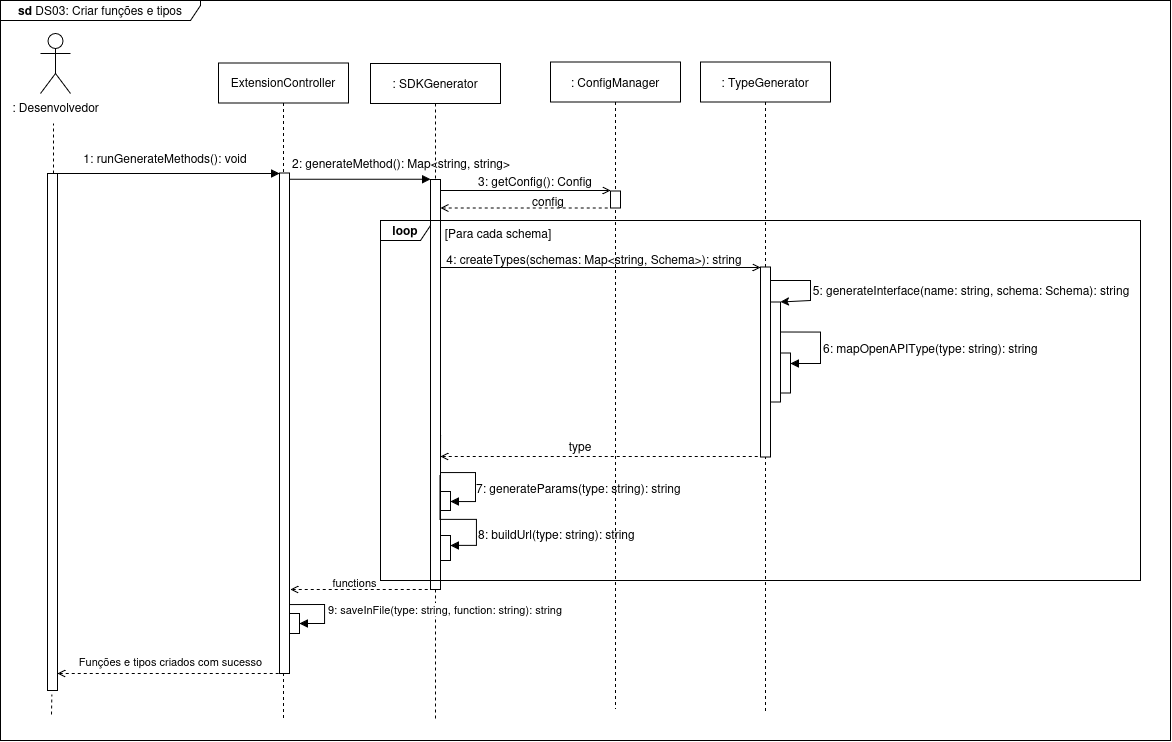

The diagram above was exported from draw.io. Its source (the exported page's mxGraphModel, read from the mxfile embedded in the PNG):
<mxGraphModel dx="401" dy="1" grid="1" gridSize="10" guides="1" tooltips="1" connect="1" arrows="1" fold="1" page="1" pageScale="1" pageWidth="850" pageHeight="1100" math="0" shadow="0">
  <root>
    <mxCell id="O4W_B5IlwOTSblSh-jy3-0" />
    <mxCell id="O4W_B5IlwOTSblSh-jy3-1" parent="O4W_B5IlwOTSblSh-jy3-0" />
    <mxCell id="5egyHwssL-lVpRHHLISs-0" value=": Desenvolvedor" style="shape=umlActor;verticalLabelPosition=bottom;verticalAlign=top;html=1;outlineConnect=0;" parent="O4W_B5IlwOTSblSh-jy3-1" vertex="1">
      <mxGeometry x="2850" y="1623" width="30" height="60" as="geometry" />
    </mxCell>
    <mxCell id="5egyHwssL-lVpRHHLISs-1" value="&lt;b&gt;sd &lt;/b&gt;DS03: Criar funções e tipos" style="shape=umlFrame;whiteSpace=wrap;html=1;pointerEvents=0;width=200;height=20;" parent="O4W_B5IlwOTSblSh-jy3-1" vertex="1">
      <mxGeometry x="2810" y="1590" width="1170" height="740" as="geometry" />
    </mxCell>
    <mxCell id="5egyHwssL-lVpRHHLISs-2" value="" style="html=1;points=[];perimeter=orthogonalPerimeter;outlineConnect=0;targetShapes=umlLifeline;portConstraint=eastwest;newEdgeStyle={&quot;edgeStyle&quot;:&quot;elbowEdgeStyle&quot;,&quot;elbow&quot;:&quot;vertical&quot;,&quot;curved&quot;:0,&quot;rounded&quot;:0};" parent="O4W_B5IlwOTSblSh-jy3-1" vertex="1">
      <mxGeometry x="2857" y="1763" width="10" height="517" as="geometry" />
    </mxCell>
    <mxCell id="5egyHwssL-lVpRHHLISs-3" value=": SDKGenerator" style="shape=umlLifeline;perimeter=lifelinePerimeter;whiteSpace=wrap;html=1;container=0;dropTarget=0;collapsible=0;recursiveResize=0;outlineConnect=0;portConstraint=eastwest;newEdgeStyle={&quot;edgeStyle&quot;:&quot;elbowEdgeStyle&quot;,&quot;elbow&quot;:&quot;vertical&quot;,&quot;curved&quot;:0,&quot;rounded&quot;:0};" parent="O4W_B5IlwOTSblSh-jy3-1" vertex="1">
      <mxGeometry x="3180" y="1653" width="130" height="657" as="geometry" />
    </mxCell>
    <mxCell id="5egyHwssL-lVpRHHLISs-4" value="" style="html=1;points=[];perimeter=orthogonalPerimeter;outlineConnect=0;targetShapes=umlLifeline;portConstraint=eastwest;newEdgeStyle={&quot;edgeStyle&quot;:&quot;elbowEdgeStyle&quot;,&quot;elbow&quot;:&quot;vertical&quot;,&quot;curved&quot;:0,&quot;rounded&quot;:0};" parent="5egyHwssL-lVpRHHLISs-3" vertex="1">
      <mxGeometry x="60" y="116" width="10" height="410" as="geometry" />
    </mxCell>
    <mxCell id="1YO5HXrQc2yiNNzWADty-12" value="" style="html=1;points=[[0,0,0,0,5],[0,1,0,0,-5],[1,0,0,0,5],[1,1,0,0,-5]];perimeter=orthogonalPerimeter;outlineConnect=0;targetShapes=umlLifeline;portConstraint=eastwest;newEdgeStyle={&quot;curved&quot;:0,&quot;rounded&quot;:0};" vertex="1" parent="5egyHwssL-lVpRHHLISs-3">
      <mxGeometry x="-81" y="550" width="10" height="20" as="geometry" />
    </mxCell>
    <mxCell id="1YO5HXrQc2yiNNzWADty-13" value="9: saveInFile(type: string, function: string): string" style="html=1;align=left;spacingLeft=2;endArrow=block;rounded=0;edgeStyle=orthogonalEdgeStyle;curved=0;rounded=0;exitX=0.991;exitY=0.898;exitDx=0;exitDy=0;exitPerimeter=0;" edge="1" target="1YO5HXrQc2yiNNzWADty-12" parent="5egyHwssL-lVpRHHLISs-3">
      <mxGeometry x="0.0031" relative="1" as="geometry">
        <mxPoint x="-81.09000000000015" y="541.04" as="sourcePoint" />
        <Array as="points">
          <mxPoint x="-46" y="541" />
          <mxPoint x="-46" y="560" />
        </Array>
        <mxPoint as="offset" />
      </mxGeometry>
    </mxCell>
    <mxCell id="5egyHwssL-lVpRHHLISs-7" value="" style="endArrow=block;html=1;rounded=0;endFill=1;" parent="O4W_B5IlwOTSblSh-jy3-1" edge="1" target="1YO5HXrQc2yiNNzWADty-1">
      <mxGeometry width="50" height="50" relative="1" as="geometry">
        <mxPoint x="2867" y="1763" as="sourcePoint" />
        <mxPoint x="3130" y="1763" as="targetPoint" />
      </mxGeometry>
    </mxCell>
    <mxCell id="5egyHwssL-lVpRHHLISs-8" value="1: runGenerateMethods(): void" style="text;html=1;whiteSpace=wrap;strokeColor=none;fillColor=none;align=center;verticalAlign=middle;rounded=0;" parent="O4W_B5IlwOTSblSh-jy3-1" vertex="1">
      <mxGeometry x="2885" y="1733" width="180" height="30" as="geometry" />
    </mxCell>
    <mxCell id="5egyHwssL-lVpRHHLISs-9" value=": ConfigManager" style="shape=umlLifeline;perimeter=lifelinePerimeter;whiteSpace=wrap;html=1;container=0;dropTarget=0;collapsible=0;recursiveResize=0;outlineConnect=0;portConstraint=eastwest;newEdgeStyle={&quot;edgeStyle&quot;:&quot;elbowEdgeStyle&quot;,&quot;elbow&quot;:&quot;vertical&quot;,&quot;curved&quot;:0,&quot;rounded&quot;:0};" parent="O4W_B5IlwOTSblSh-jy3-1" vertex="1">
      <mxGeometry x="3360" y="1651.5" width="130" height="647" as="geometry" />
    </mxCell>
    <mxCell id="5egyHwssL-lVpRHHLISs-5" value="" style="html=1;points=[];perimeter=orthogonalPerimeter;outlineConnect=0;targetShapes=umlLifeline;portConstraint=eastwest;newEdgeStyle={&quot;edgeStyle&quot;:&quot;elbowEdgeStyle&quot;,&quot;elbow&quot;:&quot;vertical&quot;,&quot;curved&quot;:0,&quot;rounded&quot;:0};" parent="5egyHwssL-lVpRHHLISs-9" vertex="1">
      <mxGeometry x="60" y="129" width="10" height="17" as="geometry" />
    </mxCell>
    <mxCell id="5egyHwssL-lVpRHHLISs-17" value="3: getConfig(): Config" style="text;html=1;whiteSpace=wrap;strokeColor=none;fillColor=none;align=center;verticalAlign=middle;rounded=0;" parent="O4W_B5IlwOTSblSh-jy3-1" vertex="1">
      <mxGeometry x="3280" y="1757" width="130" height="27" as="geometry" />
    </mxCell>
    <mxCell id="5egyHwssL-lVpRHHLISs-37" value="" style="endArrow=none;dashed=1;html=1;rounded=0;startArrow=open;startFill=0;" parent="O4W_B5IlwOTSblSh-jy3-1" edge="1" target="1YO5HXrQc2yiNNzWADty-1">
      <mxGeometry width="50" height="50" relative="1" as="geometry">
        <mxPoint x="2867" y="2263" as="sourcePoint" />
        <mxPoint x="3169.5" y="2263" as="targetPoint" />
      </mxGeometry>
    </mxCell>
    <mxCell id="5egyHwssL-lVpRHHLISs-38" value="Funções e tipos criados com sucesso" style="edgeLabel;html=1;align=center;verticalAlign=middle;resizable=0;points=[];" parent="5egyHwssL-lVpRHHLISs-37" vertex="1" connectable="0">
      <mxGeometry x="-0.0484" relative="1" as="geometry">
        <mxPoint x="7" y="-13" as="offset" />
      </mxGeometry>
    </mxCell>
    <mxCell id="5egyHwssL-lVpRHHLISs-39" value="" style="endArrow=none;dashed=1;html=1;rounded=0;" parent="O4W_B5IlwOTSblSh-jy3-1" edge="1">
      <mxGeometry width="50" height="50" relative="1" as="geometry">
        <mxPoint x="2863" y="1763" as="sourcePoint" />
        <mxPoint x="2863" y="1713" as="targetPoint" />
      </mxGeometry>
    </mxCell>
    <mxCell id="5egyHwssL-lVpRHHLISs-40" value="" style="endArrow=none;dashed=1;html=1;rounded=0;" parent="O4W_B5IlwOTSblSh-jy3-1" edge="1">
      <mxGeometry width="50" height="50" relative="1" as="geometry">
        <mxPoint x="2861" y="2304" as="sourcePoint" />
        <mxPoint x="2861.37" y="2284" as="targetPoint" />
      </mxGeometry>
    </mxCell>
    <mxCell id="5egyHwssL-lVpRHHLISs-6" value="" style="endArrow=open;html=1;rounded=0;endFill=0;" parent="O4W_B5IlwOTSblSh-jy3-1" edge="1">
      <mxGeometry width="50" height="50" relative="1" as="geometry">
        <mxPoint x="3250" y="1780" as="sourcePoint" />
        <mxPoint x="3420" y="1780" as="targetPoint" />
        <Array as="points">
          <mxPoint x="3300" y="1780" />
        </Array>
      </mxGeometry>
    </mxCell>
    <mxCell id="5egyHwssL-lVpRHHLISs-48" value="" style="endArrow=none;dashed=1;html=1;rounded=0;startArrow=open;startFill=0;" parent="O4W_B5IlwOTSblSh-jy3-1" source="5egyHwssL-lVpRHHLISs-4" target="5egyHwssL-lVpRHHLISs-5" edge="1">
      <mxGeometry width="50" height="50" relative="1" as="geometry">
        <mxPoint x="3370" y="1825" as="sourcePoint" />
        <mxPoint x="3420" y="1775" as="targetPoint" />
      </mxGeometry>
    </mxCell>
    <mxCell id="5egyHwssL-lVpRHHLISs-49" value="config" style="text;html=1;whiteSpace=wrap;strokeColor=none;fillColor=none;align=center;verticalAlign=middle;rounded=0;" parent="O4W_B5IlwOTSblSh-jy3-1" vertex="1">
      <mxGeometry x="3338" y="1777" width="40" height="27" as="geometry" />
    </mxCell>
    <mxCell id="5egyHwssL-lVpRHHLISs-53" value="&lt;span style=&quot;color: light-dark(rgb(0, 0, 0), rgb(255, 255, 255));&quot;&gt;: TypeGenerator&lt;/span&gt;" style="shape=umlLifeline;perimeter=lifelinePerimeter;whiteSpace=wrap;html=1;container=0;dropTarget=0;collapsible=0;recursiveResize=0;outlineConnect=0;portConstraint=eastwest;newEdgeStyle={&quot;edgeStyle&quot;:&quot;elbowEdgeStyle&quot;,&quot;elbow&quot;:&quot;vertical&quot;,&quot;curved&quot;:0,&quot;rounded&quot;:0};" parent="O4W_B5IlwOTSblSh-jy3-1" vertex="1">
      <mxGeometry x="3510" y="1651.5" width="130" height="650" as="geometry" />
    </mxCell>
    <mxCell id="5egyHwssL-lVpRHHLISs-54" value="" style="html=1;points=[];perimeter=orthogonalPerimeter;outlineConnect=0;targetShapes=umlLifeline;portConstraint=eastwest;newEdgeStyle={&quot;edgeStyle&quot;:&quot;elbowEdgeStyle&quot;,&quot;elbow&quot;:&quot;vertical&quot;,&quot;curved&quot;:0,&quot;rounded&quot;:0};" parent="5egyHwssL-lVpRHHLISs-53" vertex="1">
      <mxGeometry x="60" y="205" width="10" height="190" as="geometry" />
    </mxCell>
    <mxCell id="rIZLA8uIJDMyl2_XbEsI-0" value="" style="html=1;points=[];perimeter=orthogonalPerimeter;outlineConnect=0;targetShapes=umlLifeline;portConstraint=eastwest;newEdgeStyle={&quot;edgeStyle&quot;:&quot;elbowEdgeStyle&quot;,&quot;elbow&quot;:&quot;vertical&quot;,&quot;curved&quot;:0,&quot;rounded&quot;:0};" parent="5egyHwssL-lVpRHHLISs-53" vertex="1">
      <mxGeometry x="70" y="240" width="10" height="100" as="geometry" />
    </mxCell>
    <mxCell id="tv6VKMruyvUMruTjgBlT-2" value="" style="endArrow=classic;html=1;rounded=0;endFill=1;" parent="5egyHwssL-lVpRHHLISs-53" target="rIZLA8uIJDMyl2_XbEsI-0" edge="1" source="5egyHwssL-lVpRHHLISs-54">
      <mxGeometry width="50" height="50" relative="1" as="geometry">
        <mxPoint x="200" y="213" as="sourcePoint" />
        <mxPoint x="280" y="166.5" as="targetPoint" />
        <Array as="points">
          <mxPoint x="110" y="218.5" />
          <mxPoint x="110" y="238.5" />
        </Array>
      </mxGeometry>
    </mxCell>
    <mxCell id="5egyHwssL-lVpRHHLISs-55" value="" style="endArrow=open;html=1;rounded=0;endFill=0;" parent="O4W_B5IlwOTSblSh-jy3-1" edge="1">
      <mxGeometry width="50" height="50" relative="1" as="geometry">
        <mxPoint x="3250" y="1857" as="sourcePoint" />
        <mxPoint x="3570" y="1857" as="targetPoint" />
        <Array as="points">
          <mxPoint x="3420" y="1857" />
        </Array>
      </mxGeometry>
    </mxCell>
    <mxCell id="5egyHwssL-lVpRHHLISs-56" value="4: createTypes(schemas: Map&amp;lt;string, Schema&amp;gt;):&amp;nbsp;string" style="text;html=1;whiteSpace=wrap;strokeColor=none;fillColor=none;align=center;verticalAlign=middle;rounded=0;" parent="O4W_B5IlwOTSblSh-jy3-1" vertex="1">
      <mxGeometry x="3248" y="1835" width="312" height="27" as="geometry" />
    </mxCell>
    <mxCell id="rIZLA8uIJDMyl2_XbEsI-8" value="" style="endArrow=none;dashed=1;html=1;rounded=0;startArrow=open;startFill=0;" parent="O4W_B5IlwOTSblSh-jy3-1" edge="1" target="5egyHwssL-lVpRHHLISs-54">
      <mxGeometry width="50" height="50" relative="1" as="geometry">
        <mxPoint x="3250" y="2046" as="sourcePoint" />
        <mxPoint x="3630" y="2046" as="targetPoint" />
      </mxGeometry>
    </mxCell>
    <mxCell id="rIZLA8uIJDMyl2_XbEsI-9" value="type" style="text;html=1;whiteSpace=wrap;strokeColor=none;fillColor=none;align=center;verticalAlign=middle;rounded=0;" parent="O4W_B5IlwOTSblSh-jy3-1" vertex="1">
      <mxGeometry x="3300" y="2021" width="180" height="30" as="geometry" />
    </mxCell>
    <mxCell id="rIZLA8uIJDMyl2_XbEsI-30" value="[Para cada schema]" style="text;html=1;whiteSpace=wrap;strokeColor=none;fillColor=none;align=center;verticalAlign=middle;rounded=0;" parent="O4W_B5IlwOTSblSh-jy3-1" vertex="1">
      <mxGeometry x="3248" y="1808" width="120" height="30" as="geometry" />
    </mxCell>
    <mxCell id="1YO5HXrQc2yiNNzWADty-0" value="ExtensionController" style="shape=umlLifeline;perimeter=lifelinePerimeter;whiteSpace=wrap;html=1;container=1;dropTarget=0;collapsible=0;recursiveResize=0;outlineConnect=0;portConstraint=eastwest;newEdgeStyle={&quot;curved&quot;:0,&quot;rounded&quot;:0};" vertex="1" parent="O4W_B5IlwOTSblSh-jy3-1">
      <mxGeometry x="3028" y="1652.5" width="130" height="657.5" as="geometry" />
    </mxCell>
    <mxCell id="1YO5HXrQc2yiNNzWADty-1" value="" style="html=1;points=[[0,0,0,0,5],[0,1,0,0,-5],[1,0,0,0,5],[1,1,0,0,-5]];perimeter=orthogonalPerimeter;outlineConnect=0;targetShapes=umlLifeline;portConstraint=eastwest;newEdgeStyle={&quot;curved&quot;:0,&quot;rounded&quot;:0};" vertex="1" parent="1YO5HXrQc2yiNNzWADty-0">
      <mxGeometry x="61" y="110" width="10" height="500.5" as="geometry" />
    </mxCell>
    <mxCell id="1YO5HXrQc2yiNNzWADty-2" value="" style="endArrow=block;html=1;rounded=0;endFill=1;" edge="1" parent="O4W_B5IlwOTSblSh-jy3-1">
      <mxGeometry width="50" height="50" relative="1" as="geometry">
        <mxPoint x="3099" y="1768.75" as="sourcePoint" />
        <mxPoint x="3240" y="1768.75" as="targetPoint" />
      </mxGeometry>
    </mxCell>
    <mxCell id="1YO5HXrQc2yiNNzWADty-3" value="2: generateMethod(): Map&amp;lt;string, string&amp;gt;" style="text;whiteSpace=wrap;html=1;" vertex="1" parent="O4W_B5IlwOTSblSh-jy3-1">
      <mxGeometry x="3100" y="1739" width="230" height="40" as="geometry" />
    </mxCell>
    <mxCell id="1YO5HXrQc2yiNNzWADty-4" value="" style="endArrow=none;dashed=1;html=1;rounded=0;startArrow=open;startFill=0;" edge="1" parent="O4W_B5IlwOTSblSh-jy3-1">
      <mxGeometry width="50" height="50" relative="1" as="geometry">
        <mxPoint x="3100" y="2179" as="sourcePoint" />
        <mxPoint x="3241" y="2179" as="targetPoint" />
      </mxGeometry>
    </mxCell>
    <mxCell id="1YO5HXrQc2yiNNzWADty-19" value="functions" style="edgeLabel;html=1;align=center;verticalAlign=middle;resizable=0;points=[];" vertex="1" connectable="0" parent="1YO5HXrQc2yiNNzWADty-4">
      <mxGeometry x="-0.1367" relative="1" as="geometry">
        <mxPoint x="2" y="-8" as="offset" />
      </mxGeometry>
    </mxCell>
    <mxCell id="1YO5HXrQc2yiNNzWADty-6" value="" style="html=1;points=[[0,0,0,0,5],[0,1,0,0,-5],[1,0,0,0,5],[1,1,0,0,-5]];perimeter=orthogonalPerimeter;outlineConnect=0;targetShapes=umlLifeline;portConstraint=eastwest;newEdgeStyle={&quot;curved&quot;:0,&quot;rounded&quot;:0};" vertex="1" parent="O4W_B5IlwOTSblSh-jy3-1">
      <mxGeometry x="3589.97" y="1942.5" width="10" height="40" as="geometry" />
    </mxCell>
    <mxCell id="1YO5HXrQc2yiNNzWADty-7" value="" style="html=1;align=left;spacingLeft=2;endArrow=block;rounded=0;edgeStyle=orthogonalEdgeStyle;curved=0;rounded=0;exitX=1;exitY=0.3;exitDx=0;exitDy=0;exitPerimeter=0;" edge="1" target="1YO5HXrQc2yiNNzWADty-6" parent="O4W_B5IlwOTSblSh-jy3-1" source="rIZLA8uIJDMyl2_XbEsI-0">
      <mxGeometry relative="1" as="geometry">
        <mxPoint x="3785.97" y="1922.5" as="sourcePoint" />
        <Array as="points">
          <mxPoint x="3630" y="1922" />
          <mxPoint x="3630" y="1953" />
        </Array>
      </mxGeometry>
    </mxCell>
    <mxCell id="1YO5HXrQc2yiNNzWADty-8" value="" style="html=1;points=[[0,0,0,0,5],[0,1,0,0,-5],[1,0,0,0,5],[1,1,0,0,-5]];perimeter=orthogonalPerimeter;outlineConnect=0;targetShapes=umlLifeline;portConstraint=eastwest;newEdgeStyle={&quot;curved&quot;:0,&quot;rounded&quot;:0};" vertex="1" parent="O4W_B5IlwOTSblSh-jy3-1">
      <mxGeometry x="3250" y="2081" width="10" height="19" as="geometry" />
    </mxCell>
    <mxCell id="1YO5HXrQc2yiNNzWADty-9" value="" style="html=1;align=left;spacingLeft=2;endArrow=block;rounded=0;edgeStyle=orthogonalEdgeStyle;curved=0;rounded=0;exitX=1.004;exitY=0.623;exitDx=0;exitDy=0;exitPerimeter=0;" edge="1" target="1YO5HXrQc2yiNNzWADty-8" parent="O4W_B5IlwOTSblSh-jy3-1" source="5egyHwssL-lVpRHHLISs-4">
      <mxGeometry relative="1" as="geometry">
        <mxPoint x="3255" y="2061" as="sourcePoint" />
        <Array as="points">
          <mxPoint x="3285" y="2062" />
          <mxPoint x="3285" y="2091" />
        </Array>
      </mxGeometry>
    </mxCell>
    <mxCell id="1YO5HXrQc2yiNNzWADty-10" value="" style="html=1;points=[[0,0,0,0,5],[0,1,0,0,-5],[1,0,0,0,5],[1,1,0,0,-5]];perimeter=orthogonalPerimeter;outlineConnect=0;targetShapes=umlLifeline;portConstraint=eastwest;newEdgeStyle={&quot;curved&quot;:0,&quot;rounded&quot;:0};" vertex="1" parent="O4W_B5IlwOTSblSh-jy3-1">
      <mxGeometry x="3250" y="2125" width="10" height="25" as="geometry" />
    </mxCell>
    <mxCell id="1YO5HXrQc2yiNNzWADty-11" value="" style="html=1;align=left;spacingLeft=2;endArrow=block;rounded=0;edgeStyle=orthogonalEdgeStyle;curved=0;rounded=0;exitX=0.958;exitY=0.721;exitDx=0;exitDy=0;exitPerimeter=0;" edge="1" target="1YO5HXrQc2yiNNzWADty-10" parent="O4W_B5IlwOTSblSh-jy3-1" source="5egyHwssL-lVpRHHLISs-4">
      <mxGeometry relative="1" as="geometry">
        <mxPoint x="3256" y="2105" as="sourcePoint" />
        <Array as="points">
          <mxPoint x="3286" y="2109" />
          <mxPoint x="3286" y="2135" />
        </Array>
      </mxGeometry>
    </mxCell>
    <mxCell id="1YO5HXrQc2yiNNzWADty-15" value="5:&amp;nbsp;&lt;span style=&quot;color: rgb(171, 178, 191);&quot; class=&quot;token&quot;&gt;&lt;/span&gt;&lt;span style=&quot;color: rgb(171, 178, 191);&quot; class=&quot;token&quot;&gt;&lt;/span&gt;generateInterface(name: string, schema: Schema): string" style="text;html=1;whiteSpace=wrap;strokeColor=none;fillColor=none;align=center;verticalAlign=middle;rounded=0;" vertex="1" parent="O4W_B5IlwOTSblSh-jy3-1">
      <mxGeometry x="3613" y="1866" width="336" height="27" as="geometry" />
    </mxCell>
    <mxCell id="1YO5HXrQc2yiNNzWADty-16" value="7: generateParams(type: string): string" style="text;whiteSpace=wrap;html=1;" vertex="1" parent="O4W_B5IlwOTSblSh-jy3-1">
      <mxGeometry x="3284" y="2064" width="240" height="40" as="geometry" />
    </mxCell>
    <mxCell id="1YO5HXrQc2yiNNzWADty-17" value="8: buildUrl(type: string): string" style="text;whiteSpace=wrap;html=1;" vertex="1" parent="O4W_B5IlwOTSblSh-jy3-1">
      <mxGeometry x="3286" y="2110" width="190" height="40" as="geometry" />
    </mxCell>
    <mxCell id="1YO5HXrQc2yiNNzWADty-18" value="6: mapOpenAPIType(type: string): string" style="text;whiteSpace=wrap;html=1;" vertex="1" parent="O4W_B5IlwOTSblSh-jy3-1">
      <mxGeometry x="3631" y="1924" width="250" height="40" as="geometry" />
    </mxCell>
    <mxCell id="rIZLA8uIJDMyl2_XbEsI-7" value="&lt;b&gt;loop&lt;/b&gt;" style="shape=umlFrame;whiteSpace=wrap;html=1;pointerEvents=0;width=50;height=20;" parent="O4W_B5IlwOTSblSh-jy3-1" vertex="1">
      <mxGeometry x="3190" y="1810" width="760" height="360" as="geometry" />
    </mxCell>
  </root>
</mxGraphModel>